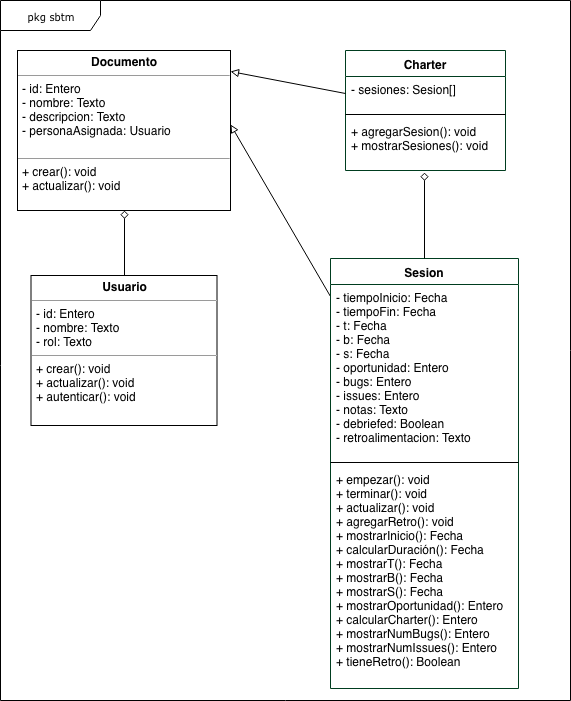

The diagram above was exported from draw.io. Its source (the exported page's mxGraphModel, read from the mxfile embedded in the PNG):
<mxGraphModel dx="1078" dy="761" grid="1" gridSize="10" guides="1" tooltips="1" connect="1" arrows="1" fold="1" page="1" pageScale="1" pageWidth="600" pageHeight="750" math="0" shadow="0">
  <root>
    <mxCell id="0" />
    <mxCell id="1" parent="0" />
    <mxCell id="17acba5748e5396b-1" value="pkg sbtm&lt;br&gt;" style="shape=umlFrame;whiteSpace=wrap;html=1;rounded=0;shadow=0;comic=0;labelBackgroundColor=none;strokeColor=#000000;strokeWidth=1;fillColor=#ffffff;fontFamily=Verdana;fontSize=10;fontColor=#000000;align=center;width=100;height=30;" parent="1" vertex="1">
      <mxGeometry x="20" y="20" width="570" height="700" as="geometry" />
    </mxCell>
    <mxCell id="5d2195bd80daf111-18" value="&lt;p style=&quot;margin: 0px ; margin-top: 4px ; text-align: center&quot;&gt;&lt;b&gt;Documento&lt;/b&gt;&lt;/p&gt;&lt;hr size=&quot;1&quot;&gt;&lt;p style=&quot;margin: 0px ; margin-left: 4px&quot;&gt;- id: Entero&lt;br&gt;- nombre: Texto&lt;/p&gt;&lt;p style=&quot;margin: 0px ; margin-left: 4px&quot;&gt;- descripcion: Texto&lt;br&gt;- personaAsignada: Usuario&lt;/p&gt;&lt;p style=&quot;margin: 0px ; margin-left: 4px&quot;&gt;&lt;br&gt;&lt;/p&gt;&lt;hr size=&quot;1&quot;&gt;&lt;p style=&quot;margin: 0px ; margin-left: 4px&quot;&gt;+ crear(): void&lt;/p&gt;&lt;p style=&quot;margin: 0px ; margin-left: 4px&quot;&gt;+ actualizar(): void&lt;/p&gt;" style="verticalAlign=top;align=left;overflow=fill;fontSize=12;fontFamily=Helvetica;html=1;rounded=0;shadow=0;comic=0;labelBackgroundColor=none;strokeColor=#000000;strokeWidth=1;fillColor=#ffffff;" parent="1" vertex="1">
      <mxGeometry x="37" y="70" width="213" height="160" as="geometry" />
    </mxCell>
    <mxCell id="791499972536bdb2-14" value="Charter" style="swimlane;fontStyle=1;align=center;verticalAlign=top;childLayout=stackLayout;horizontal=1;startSize=26;horizontalStack=0;resizeParent=1;resizeParentMax=0;resizeLast=0;collapsible=1;marginBottom=0;swimlaneFillColor=#ffffff;strokeColor=#003D1F;fontSize=12;" parent="1" vertex="1">
      <mxGeometry x="365" y="70" width="160" height="120" as="geometry" />
    </mxCell>
    <mxCell id="791499972536bdb2-15" value="- sesiones: Sesion[]" style="text;strokeColor=none;fillColor=none;align=left;verticalAlign=top;spacingLeft=4;spacingRight=4;overflow=hidden;rotatable=0;points=[[0,0.5],[1,0.5]];portConstraint=eastwest;" parent="791499972536bdb2-14" vertex="1">
      <mxGeometry y="26" width="160" height="34" as="geometry" />
    </mxCell>
    <mxCell id="791499972536bdb2-16" value="" style="line;strokeWidth=1;fillColor=none;align=left;verticalAlign=middle;spacingTop=-1;spacingLeft=3;spacingRight=3;rotatable=0;labelPosition=right;points=[];portConstraint=eastwest;" parent="791499972536bdb2-14" vertex="1">
      <mxGeometry y="60" width="160" height="8" as="geometry" />
    </mxCell>
    <mxCell id="791499972536bdb2-17" value="+ agregarSesion(): void&#10;+ mostrarSesiones(): void&#10;" style="text;strokeColor=none;fillColor=none;align=left;verticalAlign=top;spacingLeft=4;spacingRight=4;overflow=hidden;rotatable=0;points=[[0,0.5],[1,0.5]];portConstraint=eastwest;" parent="791499972536bdb2-14" vertex="1">
      <mxGeometry y="68" width="160" height="52" as="geometry" />
    </mxCell>
    <mxCell id="6cfedd609d10a2b3-2" style="edgeStyle=none;rounded=0;html=1;exitX=0;exitY=0.5;jettySize=auto;orthogonalLoop=1;endArrow=block;endFill=0;entryX=1;entryY=0.129;entryPerimeter=0;" parent="1" source="791499972536bdb2-15" target="5d2195bd80daf111-18" edge="1">
      <mxGeometry relative="1" as="geometry" />
    </mxCell>
    <mxCell id="6cfedd609d10a2b3-7" style="edgeStyle=none;rounded=0;html=1;exitX=0;exitY=0.089;endArrow=block;endFill=0;jettySize=auto;orthogonalLoop=1;fontSize=12;exitDx=0;exitDy=0;exitPerimeter=0;entryX=1;entryY=0.463;entryDx=0;entryDy=0;entryPerimeter=0;" parent="1" source="6cfedd609d10a2b3-3" target="5d2195bd80daf111-18" edge="1">
      <mxGeometry relative="1" as="geometry" />
    </mxCell>
    <mxCell id="6cfedd609d10a2b3-3" value="Sesion" style="swimlane;fontStyle=1;align=center;verticalAlign=top;childLayout=stackLayout;horizontal=1;startSize=26;horizontalStack=0;resizeParent=1;resizeParentMax=0;resizeLast=0;collapsible=1;marginBottom=0;swimlaneFillColor=#ffffff;strokeColor=#003D1F;fontSize=12;" parent="1" vertex="1">
      <mxGeometry x="350" y="278" width="188" height="430" as="geometry" />
    </mxCell>
    <mxCell id="6cfedd609d10a2b3-4" value="- tiempoInicio: Fecha&#10;- tiempoFin: Fecha&#10;- t: Fecha&#10;- b: Fecha&#10;- s: Fecha&#10;- oportunidad: Entero&#10;- bugs: Entero&#10;- issues: Entero&#10;- notas: Texto&#10;- debriefed: Boolean&#10;- retroalimentacion: Texto&#10;&#10;" style="text;strokeColor=none;fillColor=none;align=left;verticalAlign=top;spacingLeft=4;spacingRight=4;overflow=hidden;rotatable=0;points=[[0,0.5],[1,0.5]];portConstraint=eastwest;" parent="6cfedd609d10a2b3-3" vertex="1">
      <mxGeometry y="26" width="188" height="174" as="geometry" />
    </mxCell>
    <mxCell id="6cfedd609d10a2b3-5" value="" style="line;strokeWidth=1;fillColor=none;align=left;verticalAlign=middle;spacingTop=-1;spacingLeft=3;spacingRight=3;rotatable=0;labelPosition=right;points=[];portConstraint=eastwest;" parent="6cfedd609d10a2b3-3" vertex="1">
      <mxGeometry y="200" width="188" height="8" as="geometry" />
    </mxCell>
    <mxCell id="6cfedd609d10a2b3-6" value="+ empezar(): void&#10;+ terminar(): void&#10;+ actualizar(): void&#10;+ agregarRetro(): void&#10;+ mostrarInicio(): Fecha&#10;+ calcularDuración(): Fecha&#10;+ mostrarT(): Fecha&#10;+ mostrarB(): Fecha&#10;+ mostrarS(): Fecha&#10;+ mostrarOportunidad(): Entero&#10;+ calcularCharter(): Entero&#10;+ mostrarNumBugs(): Entero&#10;+ mostrarNumIssues(): Entero&#10;+ tieneRetro(): Boolean&#10;" style="text;strokeColor=none;fillColor=none;align=left;verticalAlign=top;spacingLeft=4;spacingRight=4;overflow=hidden;rotatable=0;points=[[0,0.5],[1,0.5]];portConstraint=eastwest;" parent="6cfedd609d10a2b3-3" vertex="1">
      <mxGeometry y="208" width="188" height="222" as="geometry" />
    </mxCell>
    <mxCell id="6cfedd609d10a2b3-9" style="edgeStyle=none;rounded=0;html=1;exitX=0.5;exitY=0;endArrow=diamond;endFill=0;jettySize=auto;orthogonalLoop=1;fontSize=12;entryX=0.5;entryY=1;" parent="1" source="6cfedd609d10a2b3-8" target="5d2195bd80daf111-18" edge="1">
      <mxGeometry relative="1" as="geometry">
        <mxPoint x="160" y="492" as="sourcePoint" />
        <mxPoint x="160" y="350" as="targetPoint" />
      </mxGeometry>
    </mxCell>
    <mxCell id="6cfedd609d10a2b3-8" value="&lt;p style=&quot;margin: 0px ; margin-top: 4px ; text-align: center&quot;&gt;&lt;b&gt;Usuario&lt;/b&gt;&lt;/p&gt;&lt;hr size=&quot;1&quot;&gt;&lt;p style=&quot;margin: 0px ; margin-left: 4px&quot;&gt;- id: Entero&lt;/p&gt;&lt;p style=&quot;margin: 0px ; margin-left: 4px&quot;&gt;- nombre: Texto&lt;br&gt;- rol: Texto&lt;/p&gt;&lt;hr size=&quot;1&quot;&gt;&lt;p style=&quot;margin: 0px ; margin-left: 4px&quot;&gt;&lt;span&gt;+ crear&lt;/span&gt;&lt;span&gt;(): void&lt;/span&gt;&lt;br&gt;&lt;/p&gt;&lt;p style=&quot;margin: 0px ; margin-left: 4px&quot;&gt;&lt;span&gt;+ actualizar(): void&lt;/span&gt;&lt;/p&gt;&lt;p style=&quot;margin: 0px ; margin-left: 4px&quot;&gt;&lt;span&gt;+&amp;nbsp;&lt;/span&gt;autenticar()&lt;span&gt;: void&lt;/span&gt;&lt;/p&gt;" style="verticalAlign=top;align=left;overflow=fill;fontSize=12;fontFamily=Helvetica;html=1;rounded=0;shadow=0;comic=0;labelBackgroundColor=none;strokeColor=#000000;strokeWidth=1;fillColor=#ffffff;" parent="1" vertex="1">
      <mxGeometry x="50.5" y="295" width="186" height="150" as="geometry" />
    </mxCell>
    <mxCell id="fWEbUjYuJLTHxnIhwTuN-1" style="edgeStyle=none;rounded=0;html=1;exitX=0.5;exitY=0;endArrow=diamond;endFill=0;jettySize=auto;orthogonalLoop=1;fontSize=12;exitDx=0;exitDy=0;entryX=0.494;entryY=1.038;entryDx=0;entryDy=0;entryPerimeter=0;" parent="1" source="6cfedd609d10a2b3-3" edge="1" target="791499972536bdb2-17">
      <mxGeometry relative="1" as="geometry">
        <mxPoint x="154" y="305" as="sourcePoint" />
        <mxPoint x="446" y="221" as="targetPoint" />
      </mxGeometry>
    </mxCell>
  </root>
</mxGraphModel>